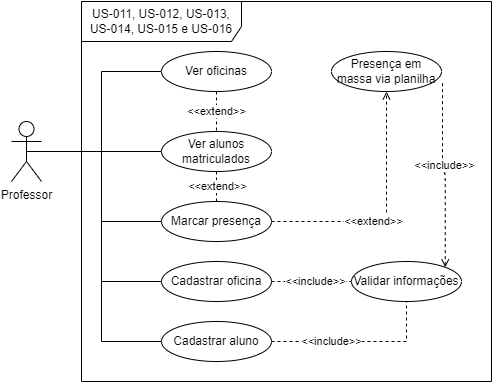

The diagram above was exported from draw.io. Its source (the exported page's mxGraphModel, read from the mxfile embedded in the PNG):
<mxGraphModel dx="808" dy="464" grid="1" gridSize="10" guides="1" tooltips="1" connect="1" arrows="1" fold="1" page="1" pageScale="1" pageWidth="827" pageHeight="1169" background="none" math="0" shadow="0">
  <root>
    <mxCell id="0" />
    <mxCell id="1" parent="0" />
    <mxCell id="sFrfZp99ur-laCM4e8iK-13" style="edgeStyle=orthogonalEdgeStyle;rounded=0;orthogonalLoop=1;jettySize=auto;html=1;exitX=0.5;exitY=0.5;exitDx=0;exitDy=0;exitPerimeter=0;entryX=0;entryY=0.5;entryDx=0;entryDy=0;endArrow=none;endFill=0;" edge="1" parent="1" source="sFrfZp99ur-laCM4e8iK-1" target="sFrfZp99ur-laCM4e8iK-7">
      <mxGeometry relative="1" as="geometry">
        <Array as="points">
          <mxPoint x="200" y="310" />
          <mxPoint x="200" y="230" />
        </Array>
      </mxGeometry>
    </mxCell>
    <mxCell id="sFrfZp99ur-laCM4e8iK-1" value="Professor" style="shape=umlActor;verticalLabelPosition=bottom;verticalAlign=top;html=1;rounded=0;" vertex="1" parent="1">
      <mxGeometry x="110" y="280" width="30" height="60" as="geometry" />
    </mxCell>
    <mxCell id="sFrfZp99ur-laCM4e8iK-5" value="US-011, US-012, US-013, US-014, US-015 e US-016" style="shape=umlFrame;whiteSpace=wrap;html=1;pointerEvents=0;width=160;height=40;rounded=0;" vertex="1" parent="1">
      <mxGeometry x="180" y="160" width="410" height="380" as="geometry" />
    </mxCell>
    <mxCell id="sFrfZp99ur-laCM4e8iK-56" style="edgeStyle=orthogonalEdgeStyle;orthogonalLoop=1;jettySize=auto;html=1;entryX=0.5;entryY=0;entryDx=0;entryDy=0;dashed=1;rounded=0;curved=0;strokeColor=default;endArrow=none;endFill=0;startArrow=none;startFill=0;" edge="1" parent="1" source="sFrfZp99ur-laCM4e8iK-7" target="sFrfZp99ur-laCM4e8iK-9">
      <mxGeometry relative="1" as="geometry" />
    </mxCell>
    <mxCell id="sFrfZp99ur-laCM4e8iK-57" value="&amp;lt;&amp;lt;extend&amp;gt;&amp;gt;" style="edgeLabel;html=1;align=center;verticalAlign=middle;resizable=0;points=[];" vertex="1" connectable="0" parent="sFrfZp99ur-laCM4e8iK-56">
      <mxGeometry x="-0.3615" y="-1" relative="1" as="geometry">
        <mxPoint x="1" y="7" as="offset" />
      </mxGeometry>
    </mxCell>
    <mxCell id="sFrfZp99ur-laCM4e8iK-7" value="Ver oficinas" style="ellipse;whiteSpace=wrap;html=1;rounded=0;" vertex="1" parent="1">
      <mxGeometry x="260" y="210" width="110" height="40" as="geometry" />
    </mxCell>
    <mxCell id="sFrfZp99ur-laCM4e8iK-59" style="edgeStyle=orthogonalEdgeStyle;orthogonalLoop=1;jettySize=auto;html=1;endArrow=none;endFill=0;dashed=1;" edge="1" parent="1" source="sFrfZp99ur-laCM4e8iK-9" target="sFrfZp99ur-laCM4e8iK-48">
      <mxGeometry relative="1" as="geometry" />
    </mxCell>
    <mxCell id="sFrfZp99ur-laCM4e8iK-60" value="&amp;lt;&amp;lt;extend&amp;gt;&amp;gt;" style="edgeLabel;html=1;align=center;verticalAlign=middle;resizable=0;points=[];" vertex="1" connectable="0" parent="sFrfZp99ur-laCM4e8iK-59">
      <mxGeometry x="0.3723" y="1" relative="1" as="geometry">
        <mxPoint as="offset" />
      </mxGeometry>
    </mxCell>
    <mxCell id="sFrfZp99ur-laCM4e8iK-9" value="Ver alunos matriculados" style="ellipse;whiteSpace=wrap;html=1;rounded=0;" vertex="1" parent="1">
      <mxGeometry x="260" y="290" width="110" height="40" as="geometry" />
    </mxCell>
    <mxCell id="sFrfZp99ur-laCM4e8iK-11" style="edgeStyle=orthogonalEdgeStyle;rounded=0;orthogonalLoop=1;jettySize=auto;html=1;exitX=0.5;exitY=0.5;exitDx=0;exitDy=0;exitPerimeter=0;entryX=0;entryY=0.5;entryDx=0;entryDy=0;endArrow=none;endFill=0;" edge="1" parent="1" source="sFrfZp99ur-laCM4e8iK-1" target="sFrfZp99ur-laCM4e8iK-9">
      <mxGeometry relative="1" as="geometry" />
    </mxCell>
    <mxCell id="sFrfZp99ur-laCM4e8iK-62" value="" style="edgeStyle=orthogonalEdgeStyle;orthogonalLoop=1;jettySize=auto;html=1;endArrow=open;endFill=0;dashed=1;" edge="1" parent="1" source="sFrfZp99ur-laCM4e8iK-48" target="sFrfZp99ur-laCM4e8iK-61">
      <mxGeometry relative="1" as="geometry" />
    </mxCell>
    <mxCell id="sFrfZp99ur-laCM4e8iK-63" value="&amp;lt;&amp;lt;extend&amp;gt;&amp;gt;" style="edgeLabel;html=1;align=center;verticalAlign=middle;resizable=0;points=[];" vertex="1" connectable="0" parent="sFrfZp99ur-laCM4e8iK-62">
      <mxGeometry x="-0.2513" relative="1" as="geometry">
        <mxPoint x="10" as="offset" />
      </mxGeometry>
    </mxCell>
    <mxCell id="sFrfZp99ur-laCM4e8iK-48" value="Marcar presença" style="ellipse;whiteSpace=wrap;html=1;rounded=0;" vertex="1" parent="1">
      <mxGeometry x="260" y="360" width="110" height="40" as="geometry" />
    </mxCell>
    <mxCell id="sFrfZp99ur-laCM4e8iK-49" style="edgeStyle=orthogonalEdgeStyle;orthogonalLoop=1;jettySize=auto;html=1;entryX=0.5;entryY=0.5;entryDx=0;entryDy=0;entryPerimeter=0;rounded=0;curved=0;endArrow=none;endFill=0;" edge="1" parent="1" source="sFrfZp99ur-laCM4e8iK-48" target="sFrfZp99ur-laCM4e8iK-1">
      <mxGeometry relative="1" as="geometry">
        <Array as="points">
          <mxPoint x="200" y="380" />
          <mxPoint x="200" y="310" />
        </Array>
      </mxGeometry>
    </mxCell>
    <mxCell id="sFrfZp99ur-laCM4e8iK-61" value="Presença em massa via planilha" style="ellipse;whiteSpace=wrap;html=1;rounded=0;" vertex="1" parent="1">
      <mxGeometry x="430" y="210" width="110" height="40" as="geometry" />
    </mxCell>
    <mxCell id="sFrfZp99ur-laCM4e8iK-69" value="" style="edgeStyle=orthogonalEdgeStyle;orthogonalLoop=1;jettySize=auto;html=1;endArrow=none;endFill=0;dashed=1;" edge="1" parent="1" source="sFrfZp99ur-laCM4e8iK-64" target="sFrfZp99ur-laCM4e8iK-68">
      <mxGeometry relative="1" as="geometry" />
    </mxCell>
    <mxCell id="sFrfZp99ur-laCM4e8iK-64" value="Cadastrar oficina" style="ellipse;whiteSpace=wrap;html=1;rounded=0;" vertex="1" parent="1">
      <mxGeometry x="260" y="420" width="110" height="40" as="geometry" />
    </mxCell>
    <mxCell id="sFrfZp99ur-laCM4e8iK-65" style="edgeStyle=orthogonalEdgeStyle;orthogonalLoop=1;jettySize=auto;html=1;entryX=0.5;entryY=0.5;entryDx=0;entryDy=0;entryPerimeter=0;rounded=0;curved=0;endArrow=none;endFill=0;" edge="1" parent="1" source="sFrfZp99ur-laCM4e8iK-64" target="sFrfZp99ur-laCM4e8iK-1">
      <mxGeometry relative="1" as="geometry">
        <Array as="points">
          <mxPoint x="200" y="440" />
          <mxPoint x="200" y="310" />
        </Array>
      </mxGeometry>
    </mxCell>
    <mxCell id="sFrfZp99ur-laCM4e8iK-70" style="edgeStyle=orthogonalEdgeStyle;orthogonalLoop=1;jettySize=auto;html=1;entryX=0.5;entryY=1;entryDx=0;entryDy=0;endArrow=none;endFill=0;dashed=1;rounded=0;curved=0;" edge="1" parent="1" source="sFrfZp99ur-laCM4e8iK-66" target="sFrfZp99ur-laCM4e8iK-68">
      <mxGeometry relative="1" as="geometry" />
    </mxCell>
    <mxCell id="sFrfZp99ur-laCM4e8iK-66" value="Cadastrar aluno" style="ellipse;whiteSpace=wrap;html=1;rounded=0;" vertex="1" parent="1">
      <mxGeometry x="260" y="480" width="110" height="40" as="geometry" />
    </mxCell>
    <mxCell id="sFrfZp99ur-laCM4e8iK-67" style="edgeStyle=orthogonalEdgeStyle;orthogonalLoop=1;jettySize=auto;html=1;entryX=0.5;entryY=0.5;entryDx=0;entryDy=0;entryPerimeter=0;endArrow=none;endFill=0;rounded=0;curved=0;" edge="1" parent="1" source="sFrfZp99ur-laCM4e8iK-66" target="sFrfZp99ur-laCM4e8iK-1">
      <mxGeometry relative="1" as="geometry">
        <Array as="points">
          <mxPoint x="200" y="500" />
          <mxPoint x="200" y="310" />
        </Array>
      </mxGeometry>
    </mxCell>
    <mxCell id="sFrfZp99ur-laCM4e8iK-68" value="Validar informações" style="ellipse;whiteSpace=wrap;html=1;rounded=0;" vertex="1" parent="1">
      <mxGeometry x="450" y="420" width="110" height="40" as="geometry" />
    </mxCell>
    <mxCell id="sFrfZp99ur-laCM4e8iK-72" style="edgeStyle=orthogonalEdgeStyle;orthogonalLoop=1;jettySize=auto;html=1;exitX=1;exitY=0;exitDx=0;exitDy=0;endArrow=none;endFill=0;dashed=1;startArrow=open;startFill=0;" edge="1" parent="1" source="sFrfZp99ur-laCM4e8iK-68">
      <mxGeometry relative="1" as="geometry">
        <mxPoint x="540" y="240" as="targetPoint" />
        <Array as="points">
          <mxPoint x="544" y="331" />
          <mxPoint x="541" y="331" />
          <mxPoint x="541" y="240" />
        </Array>
      </mxGeometry>
    </mxCell>
    <mxCell id="sFrfZp99ur-laCM4e8iK-73" value="&amp;lt;&amp;lt;include&amp;gt;&amp;gt;" style="edgeLabel;html=1;align=center;verticalAlign=middle;resizable=0;points=[];" vertex="1" connectable="0" parent="sFrfZp99ur-laCM4e8iK-72">
      <mxGeometry x="0.1" y="-2" relative="1" as="geometry">
        <mxPoint as="offset" />
      </mxGeometry>
    </mxCell>
    <mxCell id="sFrfZp99ur-laCM4e8iK-74" value="&amp;lt;&amp;lt;include&amp;gt;&amp;gt;" style="edgeLabel;html=1;align=center;verticalAlign=middle;resizable=0;points=[];" vertex="1" connectable="0" parent="1">
      <mxGeometry x="413.5" y="440.00217755698844" as="geometry" />
    </mxCell>
    <mxCell id="sFrfZp99ur-laCM4e8iK-75" value="&amp;lt;&amp;lt;include&amp;gt;&amp;gt;" style="edgeLabel;html=1;align=center;verticalAlign=middle;resizable=0;points=[];" vertex="1" connectable="0" parent="1">
      <mxGeometry x="430" y="500.0021775569884" as="geometry" />
    </mxCell>
  </root>
</mxGraphModel>